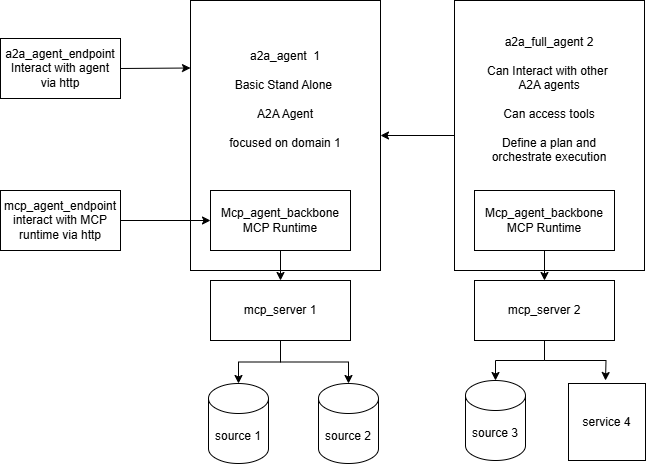

The diagram above was exported from draw.io. Its source (the exported page's mxGraphModel, read from the mxfile embedded in the PNG):
<mxGraphModel dx="786" dy="463" grid="1" gridSize="10" guides="1" tooltips="1" connect="1" arrows="1" fold="1" page="1" pageScale="1" pageWidth="827" pageHeight="1169" math="0" shadow="0">
  <root>
    <mxCell id="0" />
    <mxCell id="1" parent="0" />
    <mxCell id="03J5zHu6tgvSY0YJVOhn-6" value="a2a_agent&amp;nbsp; 1&lt;div&gt;&lt;br&gt;&lt;/div&gt;&lt;div&gt;Basic Stand Alone&amp;nbsp;&lt;/div&gt;&lt;div&gt;&lt;br&gt;&lt;/div&gt;&lt;div&gt;A2A Agent&lt;/div&gt;&lt;div&gt;&lt;br&gt;&lt;/div&gt;&lt;div&gt;focused on domain 1&lt;/div&gt;&lt;div&gt;&lt;br&gt;&lt;/div&gt;&lt;div&gt;&lt;br&gt;&lt;/div&gt;&lt;div&gt;&lt;br&gt;&lt;/div&gt;&lt;div&gt;&lt;br&gt;&lt;/div&gt;&lt;div&gt;&lt;br&gt;&lt;/div&gt;" style="rounded=0;whiteSpace=wrap;html=1;" parent="1" vertex="1">
      <mxGeometry x="230" y="80" width="190" height="270" as="geometry" />
    </mxCell>
    <mxCell id="03J5zHu6tgvSY0YJVOhn-1" value="source 1" style="shape=cylinder3;whiteSpace=wrap;html=1;boundedLbl=1;backgroundOutline=1;size=15;" parent="1" vertex="1">
      <mxGeometry x="248" y="463" width="60" height="80" as="geometry" />
    </mxCell>
    <mxCell id="03J5zHu6tgvSY0YJVOhn-2" value="source 2" style="shape=cylinder3;whiteSpace=wrap;html=1;boundedLbl=1;backgroundOutline=1;size=15;" parent="1" vertex="1">
      <mxGeometry x="358" y="463" width="60" height="80" as="geometry" />
    </mxCell>
    <mxCell id="03J5zHu6tgvSY0YJVOhn-33" style="edgeStyle=orthogonalEdgeStyle;rounded=0;orthogonalLoop=1;jettySize=auto;html=1;exitX=0.5;exitY=1;exitDx=0;exitDy=0;entryX=0.5;entryY=0;entryDx=0;entryDy=0;" parent="1" source="03J5zHu6tgvSY0YJVOhn-4" target="03J5zHu6tgvSY0YJVOhn-29" edge="1">
      <mxGeometry relative="1" as="geometry" />
    </mxCell>
    <mxCell id="03J5zHu6tgvSY0YJVOhn-4" value="Mcp_agent_backbone&lt;div&gt;MCP Runtime&lt;/div&gt;" style="rounded=0;whiteSpace=wrap;html=1;" parent="1" vertex="1">
      <mxGeometry x="250" y="270" width="140" height="60" as="geometry" />
    </mxCell>
    <mxCell id="gh-AL9IhJIFTAo_PWGt--4" style="edgeStyle=none;rounded=0;orthogonalLoop=1;jettySize=auto;html=1;exitX=1;exitY=0.5;exitDx=0;exitDy=0;entryX=0;entryY=0.5;entryDx=0;entryDy=0;" edge="1" parent="1" source="03J5zHu6tgvSY0YJVOhn-5" target="03J5zHu6tgvSY0YJVOhn-4">
      <mxGeometry relative="1" as="geometry" />
    </mxCell>
    <mxCell id="03J5zHu6tgvSY0YJVOhn-5" value="mcp_agent_endpoint&lt;div&gt;interact with MCP runtime via http&lt;/div&gt;" style="rounded=0;whiteSpace=wrap;html=1;" parent="1" vertex="1">
      <mxGeometry x="40" y="270" width="120" height="60" as="geometry" />
    </mxCell>
    <mxCell id="gh-AL9IhJIFTAo_PWGt--2" style="edgeStyle=none;rounded=0;orthogonalLoop=1;jettySize=auto;html=1;exitX=0;exitY=0.5;exitDx=0;exitDy=0;entryX=1;entryY=0.5;entryDx=0;entryDy=0;" edge="1" parent="1" source="03J5zHu6tgvSY0YJVOhn-9" target="03J5zHu6tgvSY0YJVOhn-6">
      <mxGeometry relative="1" as="geometry" />
    </mxCell>
    <mxCell id="03J5zHu6tgvSY0YJVOhn-9" value="a2a_full_agent 2&lt;div&gt;&lt;br&gt;&lt;/div&gt;&lt;div&gt;Can Interact with other&amp;nbsp;&lt;/div&gt;&lt;div&gt;A2A agents&lt;/div&gt;&lt;div&gt;&lt;br&gt;&lt;/div&gt;&lt;div&gt;Can access tools&lt;/div&gt;&lt;div&gt;&lt;br&gt;&lt;/div&gt;&lt;div&gt;Define a plan and&lt;/div&gt;&lt;div&gt;orchestrate execution&lt;/div&gt;&lt;div&gt;&lt;br&gt;&lt;/div&gt;&lt;div&gt;&lt;br&gt;&lt;/div&gt;&lt;div&gt;&lt;br&gt;&lt;/div&gt;&lt;div&gt;&lt;br&gt;&lt;/div&gt;&lt;div&gt;&lt;br&gt;&lt;/div&gt;" style="rounded=0;whiteSpace=wrap;html=1;" parent="1" vertex="1">
      <mxGeometry x="494" y="80" width="190" height="270" as="geometry" />
    </mxCell>
    <mxCell id="03J5zHu6tgvSY0YJVOhn-10" value="source 3" style="shape=cylinder3;whiteSpace=wrap;html=1;boundedLbl=1;backgroundOutline=1;size=15;" parent="1" vertex="1">
      <mxGeometry x="505" y="460" width="60" height="80" as="geometry" />
    </mxCell>
    <mxCell id="03J5zHu6tgvSY0YJVOhn-34" style="edgeStyle=orthogonalEdgeStyle;rounded=0;orthogonalLoop=1;jettySize=auto;html=1;exitX=0.5;exitY=1;exitDx=0;exitDy=0;" parent="1" source="03J5zHu6tgvSY0YJVOhn-12" target="03J5zHu6tgvSY0YJVOhn-30" edge="1">
      <mxGeometry relative="1" as="geometry" />
    </mxCell>
    <mxCell id="03J5zHu6tgvSY0YJVOhn-12" value="Mcp_agent_backbone&lt;div&gt;MCP Runtime&lt;/div&gt;" style="rounded=0;whiteSpace=wrap;html=1;" parent="1" vertex="1">
      <mxGeometry x="514" y="270" width="140" height="60" as="geometry" />
    </mxCell>
    <mxCell id="03J5zHu6tgvSY0YJVOhn-25" style="edgeStyle=orthogonalEdgeStyle;rounded=0;orthogonalLoop=1;jettySize=auto;html=1;exitX=0.5;exitY=1;exitDx=0;exitDy=0;entryX=0.5;entryY=0;entryDx=0;entryDy=0;entryPerimeter=0;" parent="1" source="03J5zHu6tgvSY0YJVOhn-29" target="03J5zHu6tgvSY0YJVOhn-1" edge="1">
      <mxGeometry relative="1" as="geometry" />
    </mxCell>
    <mxCell id="03J5zHu6tgvSY0YJVOhn-26" style="edgeStyle=orthogonalEdgeStyle;rounded=0;orthogonalLoop=1;jettySize=auto;html=1;exitX=0.5;exitY=1;exitDx=0;exitDy=0;entryX=0.5;entryY=0;entryDx=0;entryDy=0;entryPerimeter=0;" parent="1" source="03J5zHu6tgvSY0YJVOhn-29" target="03J5zHu6tgvSY0YJVOhn-2" edge="1">
      <mxGeometry relative="1" as="geometry" />
    </mxCell>
    <mxCell id="03J5zHu6tgvSY0YJVOhn-27" style="edgeStyle=orthogonalEdgeStyle;rounded=0;orthogonalLoop=1;jettySize=auto;html=1;exitX=0.5;exitY=1;exitDx=0;exitDy=0;entryX=0.5;entryY=0;entryDx=0;entryDy=0;entryPerimeter=0;" parent="1" source="03J5zHu6tgvSY0YJVOhn-30" target="03J5zHu6tgvSY0YJVOhn-10" edge="1">
      <mxGeometry relative="1" as="geometry" />
    </mxCell>
    <mxCell id="03J5zHu6tgvSY0YJVOhn-28" style="edgeStyle=orthogonalEdgeStyle;rounded=0;orthogonalLoop=1;jettySize=auto;html=1;exitX=0.5;exitY=1;exitDx=0;exitDy=0;entryX=0.5;entryY=0;entryDx=0;entryDy=0;entryPerimeter=0;" parent="1" source="03J5zHu6tgvSY0YJVOhn-30" edge="1">
      <mxGeometry relative="1" as="geometry">
        <mxPoint x="645" y="460" as="targetPoint" />
      </mxGeometry>
    </mxCell>
    <mxCell id="03J5zHu6tgvSY0YJVOhn-29" value="mcp_server 1" style="rounded=0;whiteSpace=wrap;html=1;" parent="1" vertex="1">
      <mxGeometry x="250" y="360" width="140" height="60" as="geometry" />
    </mxCell>
    <mxCell id="03J5zHu6tgvSY0YJVOhn-30" value="mcp_server 2" style="rounded=0;whiteSpace=wrap;html=1;" parent="1" vertex="1">
      <mxGeometry x="514" y="360" width="140" height="60" as="geometry" />
    </mxCell>
    <mxCell id="03J5zHu6tgvSY0YJVOhn-32" value="service 4" style="whiteSpace=wrap;html=1;aspect=fixed;" parent="1" vertex="1">
      <mxGeometry x="608" y="463" width="77" height="77" as="geometry" />
    </mxCell>
    <mxCell id="gh-AL9IhJIFTAo_PWGt--5" style="edgeStyle=none;rounded=0;orthogonalLoop=1;jettySize=auto;html=1;exitX=1;exitY=0.5;exitDx=0;exitDy=0;entryX=0;entryY=0.25;entryDx=0;entryDy=0;" edge="1" parent="1" source="gh-AL9IhJIFTAo_PWGt--3" target="03J5zHu6tgvSY0YJVOhn-6">
      <mxGeometry relative="1" as="geometry" />
    </mxCell>
    <mxCell id="gh-AL9IhJIFTAo_PWGt--3" value="a2a_agent_endpoint&lt;div&gt;Interact with agent&lt;/div&gt;&lt;div&gt;via http&lt;/div&gt;" style="rounded=0;whiteSpace=wrap;html=1;" vertex="1" parent="1">
      <mxGeometry x="40" y="118" width="120" height="60" as="geometry" />
    </mxCell>
  </root>
</mxGraphModel>